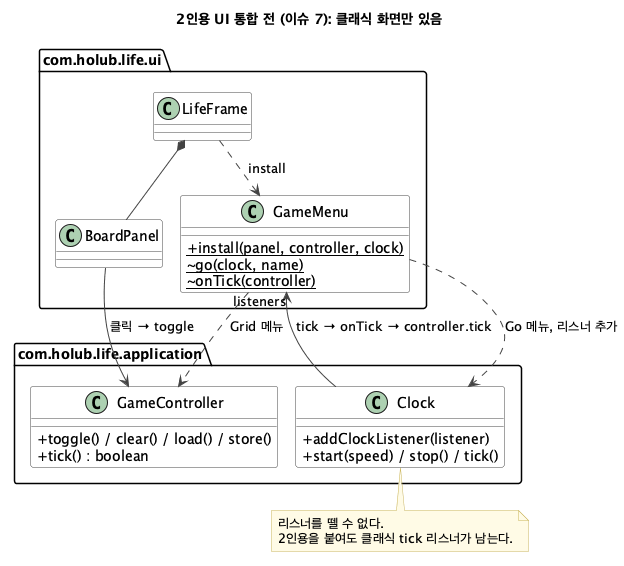

The diagram above was rendered by PlantUML. Its source (embedded in the PNG):
@startuml twoplayer-ui-before
' #7 전: 창·메뉴·시계 연결 (feature/base 1889b16). 근거: ui/LifeFrame.java:15-22, ui/GameMenu.java:15-32, application/Clock.java:43-45
skinparam defaultFontName "Noto Sans CJK KR"
skinparam classAttributeIconSize 0
skinparam shadowing false
set separator none
skinparam class {
  BackgroundColor #FFFFFF
  BorderColor #444444
  ArrowColor #444444
}
skinparam note {
  BackgroundColor #FFFBE6
  BorderColor #C9B458
}

title 2인용 UI 통합 전 (이슈 7): 클래식 화면만 있음

package com.holub.life.ui {
  class LifeFrame
  class BoardPanel
  class GameMenu {
    + {static} install(panel, controller, clock)
    ~ {static} go(clock, name)
    ~ {static} onTick(controller)
  }
}
package com.holub.life.application {
  class Clock {
    + addClockListener(listener)
    + start(speed) / stop() / tick()
  }
  class GameController {
    + toggle() / clear() / load() / store()
    + tick() : boolean
  }
}

LifeFrame *-- BoardPanel
LifeFrame ..> GameMenu : install
GameMenu ..> Clock : Go 메뉴, 리스너 추가
GameMenu ..> GameController : Grid 메뉴
Clock --> "listeners" GameMenu : tick → onTick → controller.tick
BoardPanel --> GameController : 클릭 → toggle

note bottom of Clock
  리스너를 뗄 수 없다.
  2인용을 붙여도 클래식 tick 리스너가 남는다.
end note
@enduml